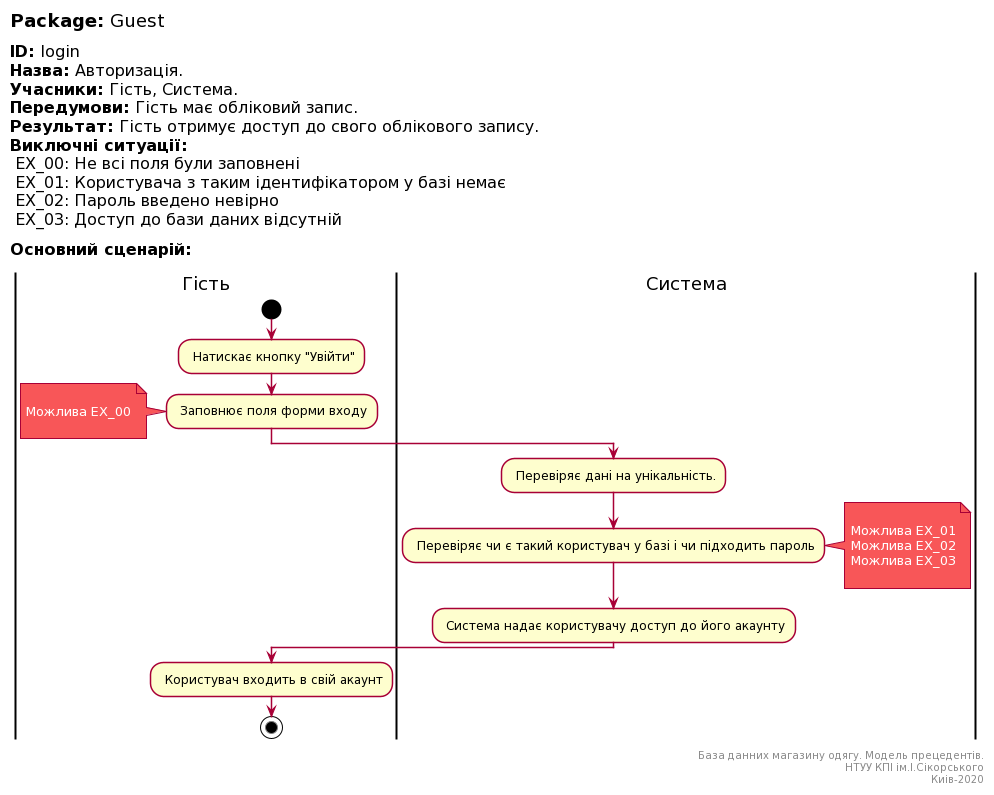

The diagram above was rendered by PlantUML. Its source (embedded in the PNG):
@startuml
skinparam ArchimateBackgroundColor #ffffff
skinparam	shadowing false
skinparam Note {
	BackgroundColor #f85658
	FontColor #ffffff
}

left header
<font color=000 size=18><b>Package:</b> Guest

<font color=000 size=16><b>ID:</b> login
<font color=000 size=16><b>Назва:</b> Авторизація.
<font color=000 size=16><b>Учасники:</b> Гість, Система.
<font color=000 size=16><b>Передумови:</b> Гість має обліковий запис.
<font color=000 size=16><b>Результат:</b> Гість отримує доступ до свого облікового запису.
<font color=000 size=16><b>Виключні ситуації:</b>
<font color=000 size=16> EX_00: Не всі поля були заповнені
<font color=000 size=16> EX_01: Користувача з таким ідентифікатором у базі немає
<font color=000 size=16> EX_02: Пароль введено невірно
<font color=000 size=16> EX_03: Доступ до бази даних відсутній

<font color=000 size=16><b>Основний сценарій:</b>

end header

|Гість|
start
: Натискає кнопку "Увійти";

: Заповнює поля форми входу;
note left

	Можлива EX_00

end note

|Система|

: Перевіряє дані на унікальність.;

: Перевіряє чи є такий користувач у базі і чи підходить пароль;

note right

	Можлива EX_01
	Можлива EX_02
	Можлива EX_03

end note

: Система надає користувачу доступ до його акаунту;

|Гість|

: Користувач входить в свій акаунт;

stop;

right footer

База данних магазину одягу. Модель прецедентів.
НТУУ КПІ ім.І.Сікорського
Киів-2020
end footer
@enduml